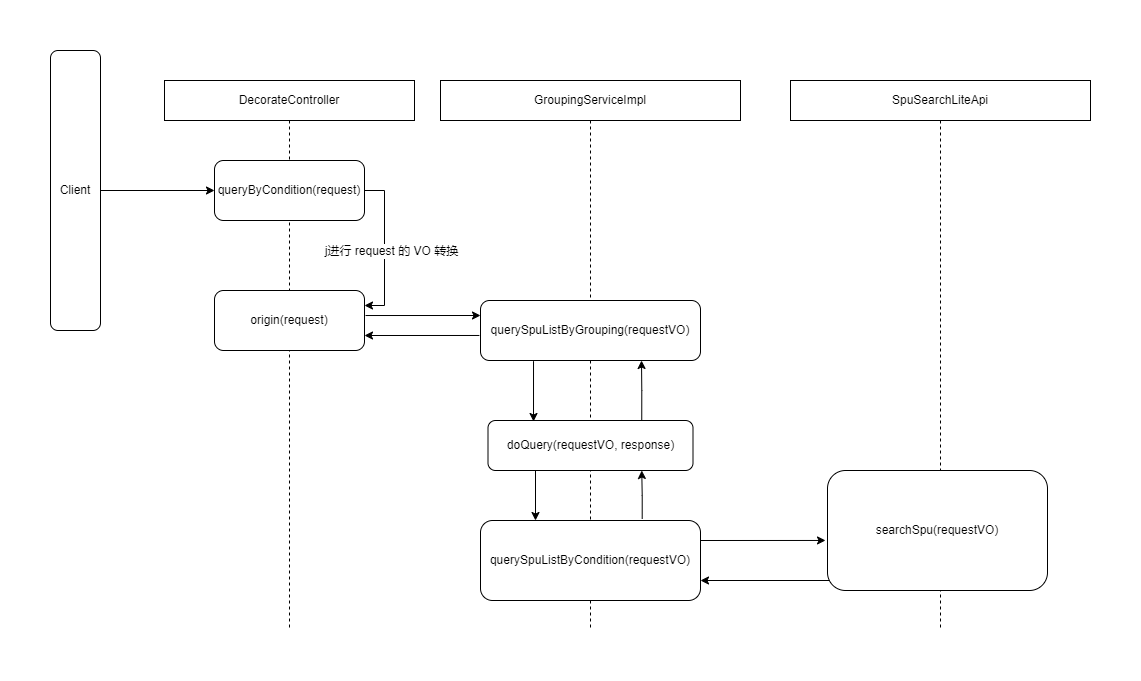

The diagram above was exported from draw.io. Its source (the exported page's mxGraphModel, read from the mxfile embedded in the PNG):
<mxGraphModel dx="2031" dy="1103" grid="1" gridSize="10" guides="1" tooltips="1" connect="1" arrows="1" fold="1" page="1" pageScale="1" pageWidth="827" pageHeight="1169" math="0" shadow="0">
  <root>
    <mxCell id="0" />
    <mxCell id="1" parent="0" />
    <mxCell id="s-cP2JgDxqyjipvLWrZl-4" value="DecorateController" style="shape=umlLifeline;perimeter=lifelinePerimeter;whiteSpace=wrap;html=1;container=1;collapsible=0;recursiveResize=0;outlineConnect=0;" parent="1" vertex="1">
      <mxGeometry x="164" y="250" width="250" height="550" as="geometry" />
    </mxCell>
    <mxCell id="s-cP2JgDxqyjipvLWrZl-16" style="edgeStyle=orthogonalEdgeStyle;rounded=0;orthogonalLoop=1;jettySize=auto;html=1;exitX=1;exitY=0.5;exitDx=0;exitDy=0;entryX=1;entryY=0.25;entryDx=0;entryDy=0;" parent="s-cP2JgDxqyjipvLWrZl-4" source="s-cP2JgDxqyjipvLWrZl-7" target="s-cP2JgDxqyjipvLWrZl-8" edge="1">
      <mxGeometry relative="1" as="geometry" />
    </mxCell>
    <mxCell id="s-cP2JgDxqyjipvLWrZl-21" value="j进行 request 的 VO 转换" style="edgeLabel;html=1;align=center;verticalAlign=middle;resizable=0;points=[];" parent="s-cP2JgDxqyjipvLWrZl-16" vertex="1" connectable="0">
      <mxGeometry x="0.3032" y="3" relative="1" as="geometry">
        <mxPoint x="3" y="-21" as="offset" />
      </mxGeometry>
    </mxCell>
    <mxCell id="s-cP2JgDxqyjipvLWrZl-7" value="queryByCondition(request)" style="rounded=1;whiteSpace=wrap;html=1;" parent="s-cP2JgDxqyjipvLWrZl-4" vertex="1">
      <mxGeometry x="50" y="80" width="150" height="60" as="geometry" />
    </mxCell>
    <mxCell id="s-cP2JgDxqyjipvLWrZl-8" value="origin(request)" style="rounded=1;whiteSpace=wrap;html=1;" parent="s-cP2JgDxqyjipvLWrZl-4" vertex="1">
      <mxGeometry x="50" y="210" width="150" height="60" as="geometry" />
    </mxCell>
    <mxCell id="s-cP2JgDxqyjipvLWrZl-9" style="edgeStyle=orthogonalEdgeStyle;rounded=0;orthogonalLoop=1;jettySize=auto;html=1;entryX=0;entryY=0.5;entryDx=0;entryDy=0;" parent="1" source="s-cP2JgDxqyjipvLWrZl-6" target="s-cP2JgDxqyjipvLWrZl-7" edge="1">
      <mxGeometry relative="1" as="geometry" />
    </mxCell>
    <mxCell id="s-cP2JgDxqyjipvLWrZl-6" value="Client" style="rounded=1;whiteSpace=wrap;html=1;" parent="1" vertex="1">
      <mxGeometry x="50" y="220" width="50" height="280" as="geometry" />
    </mxCell>
    <mxCell id="s-cP2JgDxqyjipvLWrZl-12" value="GroupingServiceImpl" style="shape=umlLifeline;perimeter=lifelinePerimeter;whiteSpace=wrap;html=1;container=1;collapsible=0;recursiveResize=0;outlineConnect=0;" parent="1" vertex="1">
      <mxGeometry x="440" y="250" width="300" height="550" as="geometry" />
    </mxCell>
    <mxCell id="s-cP2JgDxqyjipvLWrZl-23" style="edgeStyle=orthogonalEdgeStyle;rounded=0;orthogonalLoop=1;jettySize=auto;html=1;exitX=0.241;exitY=1.011;exitDx=0;exitDy=0;entryX=0.222;entryY=0.02;entryDx=0;entryDy=0;entryPerimeter=0;exitPerimeter=0;" parent="s-cP2JgDxqyjipvLWrZl-12" source="s-cP2JgDxqyjipvLWrZl-15" target="s-cP2JgDxqyjipvLWrZl-22" edge="1">
      <mxGeometry relative="1" as="geometry" />
    </mxCell>
    <mxCell id="s-cP2JgDxqyjipvLWrZl-15" value="querySpuListByGrouping(requestVO)" style="rounded=1;whiteSpace=wrap;html=1;" parent="s-cP2JgDxqyjipvLWrZl-12" vertex="1">
      <mxGeometry x="40" y="220" width="220" height="60" as="geometry" />
    </mxCell>
    <mxCell id="s-cP2JgDxqyjipvLWrZl-24" style="edgeStyle=orthogonalEdgeStyle;rounded=0;orthogonalLoop=1;jettySize=auto;html=1;exitX=0.75;exitY=0;exitDx=0;exitDy=0;" parent="s-cP2JgDxqyjipvLWrZl-12" source="s-cP2JgDxqyjipvLWrZl-22" edge="1">
      <mxGeometry relative="1" as="geometry">
        <mxPoint x="201" y="280" as="targetPoint" />
      </mxGeometry>
    </mxCell>
    <mxCell id="s-cP2JgDxqyjipvLWrZl-26" style="edgeStyle=orthogonalEdgeStyle;rounded=0;orthogonalLoop=1;jettySize=auto;html=1;entryX=0.25;entryY=0;entryDx=0;entryDy=0;" parent="s-cP2JgDxqyjipvLWrZl-12" target="s-cP2JgDxqyjipvLWrZl-25" edge="1">
      <mxGeometry relative="1" as="geometry">
        <mxPoint x="95" y="390" as="sourcePoint" />
      </mxGeometry>
    </mxCell>
    <mxCell id="s-cP2JgDxqyjipvLWrZl-22" value="doQuery(requestVO, response)" style="rounded=1;whiteSpace=wrap;html=1;" parent="s-cP2JgDxqyjipvLWrZl-12" vertex="1">
      <mxGeometry x="47.5" y="340" width="205" height="50" as="geometry" />
    </mxCell>
    <mxCell id="s-cP2JgDxqyjipvLWrZl-27" style="edgeStyle=orthogonalEdgeStyle;rounded=0;orthogonalLoop=1;jettySize=auto;html=1;exitX=0.735;exitY=-0.02;exitDx=0;exitDy=0;entryX=0.75;entryY=1;entryDx=0;entryDy=0;exitPerimeter=0;" parent="s-cP2JgDxqyjipvLWrZl-12" source="s-cP2JgDxqyjipvLWrZl-25" target="s-cP2JgDxqyjipvLWrZl-22" edge="1">
      <mxGeometry relative="1" as="geometry" />
    </mxCell>
    <mxCell id="s-cP2JgDxqyjipvLWrZl-25" value="querySpuListByCondition(requestVO)" style="rounded=1;whiteSpace=wrap;html=1;" parent="s-cP2JgDxqyjipvLWrZl-12" vertex="1">
      <mxGeometry x="40" y="440" width="220" height="80" as="geometry" />
    </mxCell>
    <mxCell id="s-cP2JgDxqyjipvLWrZl-19" style="edgeStyle=orthogonalEdgeStyle;rounded=0;orthogonalLoop=1;jettySize=auto;html=1;exitX=1.007;exitY=0.417;exitDx=0;exitDy=0;entryX=0;entryY=0.25;entryDx=0;entryDy=0;exitPerimeter=0;" parent="1" source="s-cP2JgDxqyjipvLWrZl-8" target="s-cP2JgDxqyjipvLWrZl-15" edge="1">
      <mxGeometry relative="1" as="geometry">
        <mxPoint x="450" y="490" as="targetPoint" />
      </mxGeometry>
    </mxCell>
    <mxCell id="s-cP2JgDxqyjipvLWrZl-20" style="edgeStyle=orthogonalEdgeStyle;rounded=0;orthogonalLoop=1;jettySize=auto;html=1;entryX=1;entryY=0.75;entryDx=0;entryDy=0;exitX=-0.005;exitY=0.583;exitDx=0;exitDy=0;exitPerimeter=0;" parent="1" source="s-cP2JgDxqyjipvLWrZl-15" target="s-cP2JgDxqyjipvLWrZl-8" edge="1">
      <mxGeometry relative="1" as="geometry">
        <mxPoint x="450" y="505" as="sourcePoint" />
      </mxGeometry>
    </mxCell>
    <mxCell id="s-cP2JgDxqyjipvLWrZl-28" value="SpuSearchLiteApi" style="shape=umlLifeline;perimeter=lifelinePerimeter;whiteSpace=wrap;html=1;container=1;collapsible=0;recursiveResize=0;outlineConnect=0;" parent="1" vertex="1">
      <mxGeometry x="790" y="250" width="300" height="550" as="geometry" />
    </mxCell>
    <mxCell id="s-cP2JgDxqyjipvLWrZl-30" value="searchSpu(requestVO)" style="rounded=1;whiteSpace=wrap;html=1;" parent="s-cP2JgDxqyjipvLWrZl-28" vertex="1">
      <mxGeometry x="37" y="390" width="220" height="120" as="geometry" />
    </mxCell>
    <mxCell id="s-cP2JgDxqyjipvLWrZl-36" style="edgeStyle=orthogonalEdgeStyle;rounded=0;orthogonalLoop=1;jettySize=auto;html=1;exitX=1;exitY=0.25;exitDx=0;exitDy=0;entryX=-0.009;entryY=0.583;entryDx=0;entryDy=0;entryPerimeter=0;" parent="1" source="s-cP2JgDxqyjipvLWrZl-25" target="s-cP2JgDxqyjipvLWrZl-30" edge="1">
      <mxGeometry relative="1" as="geometry" />
    </mxCell>
    <mxCell id="s-cP2JgDxqyjipvLWrZl-37" style="edgeStyle=orthogonalEdgeStyle;rounded=0;orthogonalLoop=1;jettySize=auto;html=1;entryX=1;entryY=0.75;entryDx=0;entryDy=0;" parent="1" target="s-cP2JgDxqyjipvLWrZl-25" edge="1">
      <mxGeometry relative="1" as="geometry">
        <mxPoint x="829" y="750" as="sourcePoint" />
      </mxGeometry>
    </mxCell>
  </root>
</mxGraphModel>